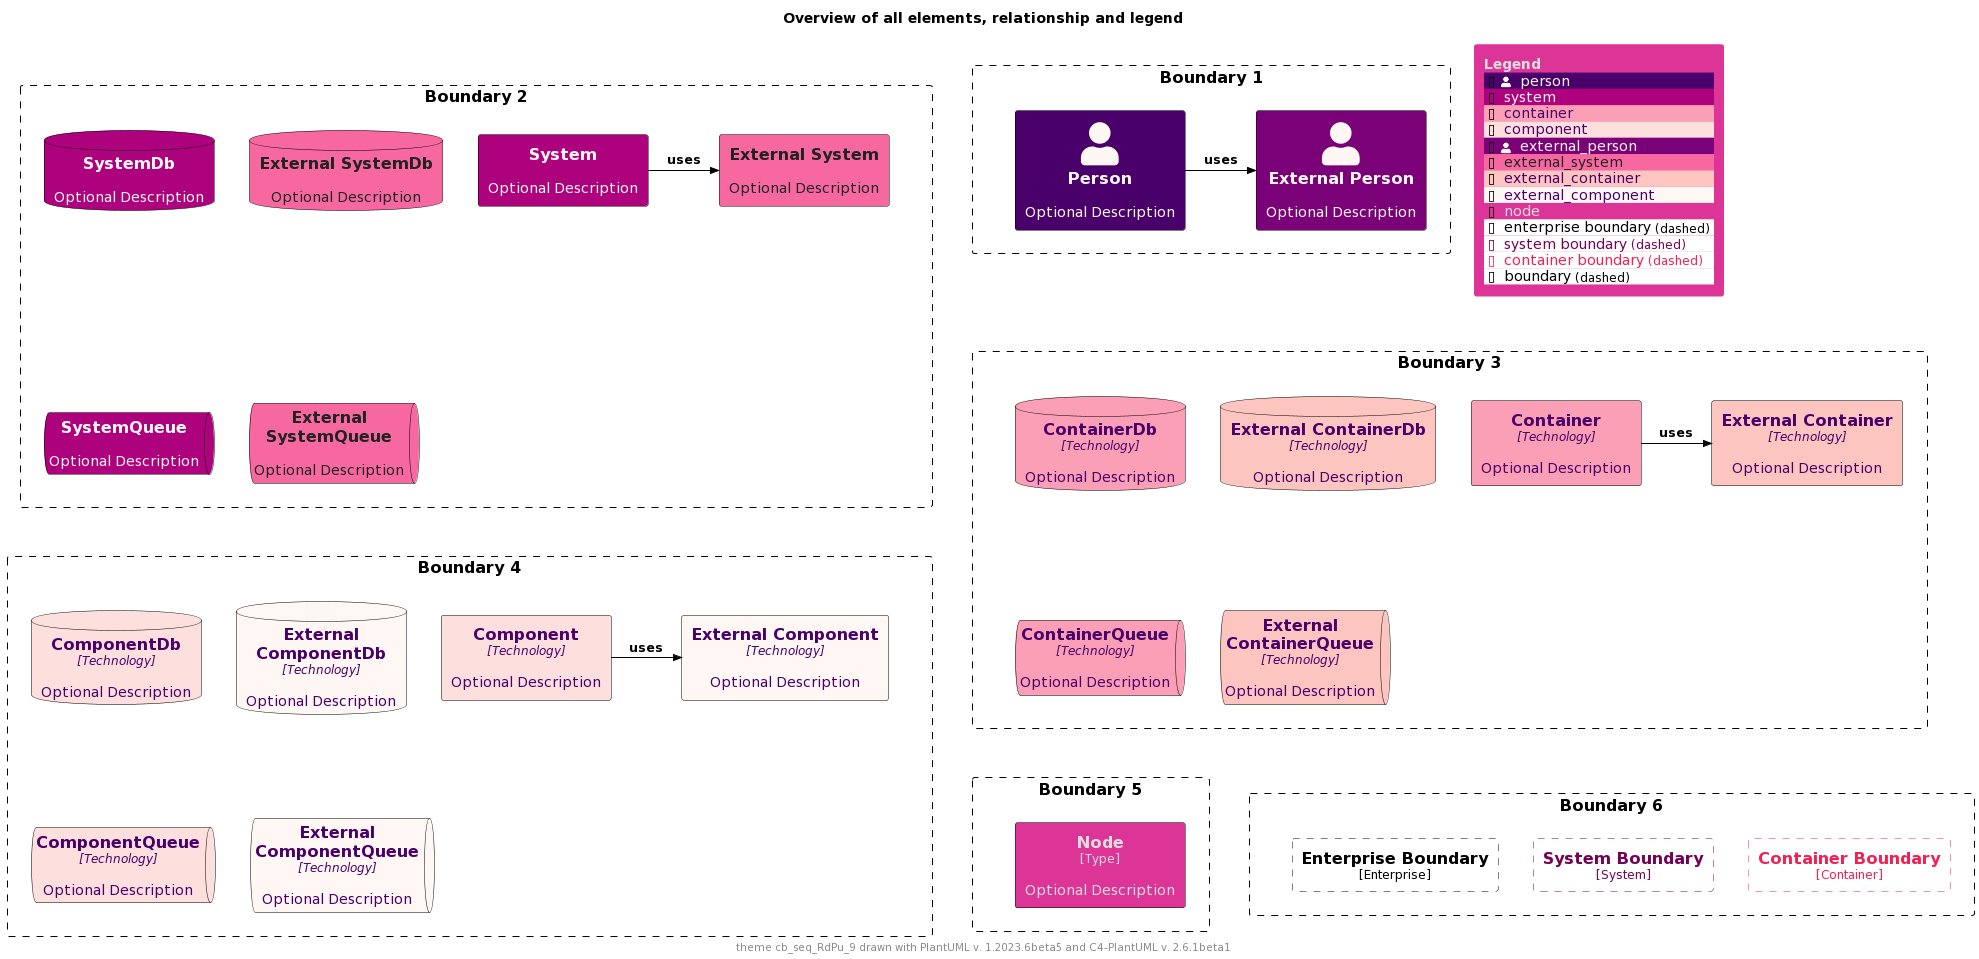

The diagram above was rendered by PlantUML. Its source (embedded in the PNG):
@startuml
'Theme: "puml-theme-cb_seq_RdPu_9.puml"
'Theme colors
' Metadata
' Created: 2023-05-02 23:42:45.567817+00:00
!$COLOR_TEXT_FALLBACK_COLOR ?= "#000000"
!$COLOR_BORDER_COLOR="#000000"

' HEADER
!$DEFAULT_NORMAL_FONT_SIZE ?= 12
!$DEFAULT_SMALL_FONT_SIZE ?= 8

' stereotype and technology font size
!$STEREOTYPE_FONT_SIZE ?= $DEFAULT_NORMAL_FONT_SIZE
!$TECHN_FONT_SIZE ?= $DEFAULT_NORMAL_FONT_SIZE
!$ARROW_FONT_SIZE ?= $DEFAULT_NORMAL_FONT_SIZE

' (default) boundary related colors and style
!$BOUNDARY_COLOR ?= $COLOR_BORDER_COLOR
!$BOUNDARY_BG_COLOR ?= "solid"
!$BOUNDARY_BORDER_STYLE ?= "dashed"

' THEME COLORS
!$THEME = "cb_seq_RdPu_9"

!function $textcolor($bgColor)
!if $bgColor == $COLOR_INDEX_0 || $bgColor == $COLOR_INDEX_1 || $bgColor == $COLOR_INDEX_2 || $bgColor == $COLOR_INDEX_3
!return $COLOR_INDEX_8
!elseif $bgColor == $COLOR_INDEX_6 || $bgColor == $COLOR_INDEX_7 || $bgColor == $COLOR_INDEX_8
!return $COLOR_INDEX_0
!elseif %is_light($bgColor)
!return "#222222"
!elseif %is_dark($bgColor)
!return "#dddddd"
!else
!return $COLOR_TEXT_FALLBACK_COLOR
!endif
!endfunction

!$COLOR_INDEX_0="#FFF7F3"
!$COLOR_INDEX_1="#FDE0DD"
!$COLOR_INDEX_2="#FCC5C0"
!$COLOR_INDEX_3="#FA9FB5"
!$COLOR_INDEX_4="#F768A1"
!$COLOR_INDEX_5="#DD3497"
!$COLOR_INDEX_6="#AE017E"
!$COLOR_INDEX_7="#7A0177"
!$COLOR_INDEX_8="#49006A"

!$COLOR_TEXT_LIGHT=$COLOR_INDEX_0
!$COLOR_TEXT_DARK=$COLOR_INDEX_8
!$COLOR_TEXT_NEUTRAL=$textcolor($COLOR_INDEX_4)
!$COLOR_REL_COLOR=$textcolor($COLOR_INDEX_8)

' person related colors
!$PERSON_BG_COLOR ?= $COLOR_INDEX_8
!$PERSON_FONT_COLOR ?= $textcolor($PERSON_BG_COLOR)
!$PERSON_BORDER_COLOR ?= $COLOR_BORDER_COLOR

' external person related colors
!$EXTERNAL_PERSON_BG_COLOR ?= $COLOR_INDEX_7
!$EXTERNAL_PERSON_FONT_COLOR ?= $textcolor($EXTERNAL_PERSON_BG_COLOR)
!$EXTERNAL_PERSON_BORDER_COLOR ?= $COLOR_BORDER_COLOR

' system related colors
!$SYSTEM_BG_COLOR ?= $COLOR_INDEX_6
!$SYSTEM_FONT_COLOR ?= $textcolor($SYSTEM_BG_COLOR)
!$SYSTEM_BORDER_COLOR ?= $COLOR_BORDER_COLOR

' external system related colors
!$EXTERNAL_SYSTEM_BG_COLOR ?= $COLOR_INDEX_4
!$EXTERNAL_SYSTEM_FONT_COLOR ?= $textcolor($EXTERNAL_SYSTEM_BG_COLOR)
!$EXTERNAL_SYSTEM_BORDER_COLOR ?= $COLOR_BORDER_COLOR

' container related colors
!$CONTAINER_BG_COLOR ?= $COLOR_INDEX_3
!$CONTAINER_FONT_COLOR ?= $textcolor($CONTAINER_BG_COLOR)
!$CONTAINER_BORDER_COLOR ?= $COLOR_BORDER_COLOR

' external container related colors
!$EXTERNAL_CONTAINER_BG_COLOR ?= $COLOR_INDEX_2
!$EXTERNAL_CONTAINER_FONT_COLOR ?= $textcolor($EXTERNAL_CONTAINER_BG_COLOR)
!$EXTERNAL_CONTAINER_BORDER_COLOR ?= $COLOR_BORDER_COLOR

' component related colors
!$COMPONENT_BG_COLOR ?= $COLOR_INDEX_1
!$COMPONENT_FONT_COLOR ?= $textcolor($COMPONENT_BG_COLOR)
!$COMPONENT_BORDER_COLOR ?= $COLOR_BORDER_COLOR

' external component related colors
!$EXTERNAL_COMPONENT_BG_COLOR ?= $COLOR_INDEX_0
!$EXTERNAL_COMPONENT_FONT_COLOR ?= $textcolor($EXTERNAL_COMPONENT_BG_COLOR)
!$EXTERNAL_COMPONENT_BORDER_COLOR ?= $COLOR_BORDER_COLOR

' node related colors
!$NODE_BG_COLOR ?= $COLOR_INDEX_5
!$NODE_FONT_COLOR ?= $textcolor($NODE_BG_COLOR)
!$NODE_BORDER_COLOR ?= $COLOR_BORDER_COLOR

' legend colors and sizes
!$LEGEND_TITLE_COLOR ?= $textcolor($COLOR_INDEX_5)
!$LEGEND_FONT_COLOR ?= $textcolor($COLOR_INDEX_5)
!$LEGEND_BG_COLOR ?= $COLOR_INDEX_5
!$LEGEND_BORDER_COLOR ?= $COLOR_INDEX_5
!$LEGEND_DARK_COLOR ?= $COLOR_TEXT_DARK
!$LEGEND_LIGHT_COLOR ?= $COLOR_TEXT_LIGHT

' sketch related colors, font and texts
!$SKETCH_FONT_COLOR ?= $COLOR_INDEX_8
!$SKETCH_WARNING_COLOR ?= $COLOR_INDEX_0

' FOOTER
' default text color of all elements
!$ELEMENT_FONT_COLOR ?= $COLOR_TEXT_FALLBACK_COLOR

' arrow related colors and text size
!$ARROW_COLOR ?= $COLOR_TEXT_FALLBACK_COLOR
!$ARROW_FONT_COLOR ?= $COLOR_TEXT_FALLBACK_COLOR

' system boundary related colors and style
!$SYSTEM_BOUNDARY_COLOR ?= %darken($SYSTEM_BG_COLOR, 33)
!$SYSTEM_BOUNDARY_BG_COLOR ?= $BOUNDARY_BG_COLOR
!$SYSTEM_BOUNDARY_BORDER_STYLE ?= $BOUNDARY_BORDER_STYLE

' enterprise boundary related colors and style
!$ENTERPRISE_BOUNDARY_COLOR ?= $BOUNDARY_COLOR
!$ENTERPRISE_BOUNDARY_BG_COLOR ?= $BOUNDARY_BG_COLOR
!$ENTERPRISE_BOUNDARY_BORDER_STYLE ?= $BOUNDARY_BORDER_STYLE

' container boundary related colors and style
!$CONTAINER_BOUNDARY_COLOR ?= %darken($CONTAINER_BG_COLOR, 33)
!$CONTAINER_BOUNDARY_BG_COLOR ?= $BOUNDARY_BG_COLOR
!$CONTAINER_BOUNDARY_BORDER_STYLE ?= $BOUNDARY_BORDER_STYLE

' Sketch related settings
!$LEGEND_DETAILS_SMALL_SIZE ?= $DEFAULT_SMALL_FONT_SIZE
!$LEGEND_DETAILS_NORMAL_SIZE ?= $DEFAULT_NORMAL_FONT_SIZE

' legend related texts
!$LEGEND_SHADOW_TEXT ?= "shadow"
!$LEGEND_NO_SHADOW_TEXT ?= "no shadow"
!$LEGEND_NO_FONT_BG_TEXT ?= "last text and back color"
!$LEGEND_NO_FONT_TEXT ?= "last text color"
!$LEGEND_NO_BG_TEXT ?= "last back color"
!$LEGEND_NO_LINE_TEXT ?= "last line color"
!$LEGEND_ROUNDED_BOX ?= "rounded box"
!$LEGEND_EIGHT_SIDED ?= "eight sided"
!$LEGEND_DOTTED_LINE ?= "dotted"
!$LEGEND_DASHED_LINE ?= "dashed"
!$LEGEND_BOLD_LINE ?= "bold"
!$LEGEND_BOUNDARY ?= "boundary"
!$LEGEND_DASHED_BOUNDARY ?= "dashed"
' transparent is ignored, produces smaller legends
' !$LEGEND_DASHED_TRANSPARENT_BOUNDARY ?= "dashed, transparent"
!$LEGEND_DASHED_TRANSPARENT_BOUNDARY ?= "dashed"

' Sketch
!$SKETCH_BG_COLOR ?= "transparent"
!$SKETCH_FONT_NAME ?= "Gochi Hand"
!$SKETCH_FOOTER_WARNING ?= "Warning:"
!$SKETCH_FOOTER_TEXT ?= "Created for discussion, needs to be validated"

' size of rectangle shape corner markers
!$ROUNDED_BOX_SIZE ?= 25
!$EIGHT_SIDED_SIZE ?= 18


' Elements


' displays all elements, relationship and legend (can be included in the theme test)
!if %variable_exists("RELATIVE_INCLUDE")
  !include %get_variable_value("RELATIVE_INCLUDE")/C4_Component.puml
  !include %get_variable_value("RELATIVE_INCLUDE")/C4_Deployment.puml
!else
  !include https://raw.githubusercontent.com/plantuml-stdlib/C4-PlantUML/master/C4_Component.puml
  !include https://raw.githubusercontent.com/plantuml-stdlib/C4-PlantUML/master/C4_Deployment.puml
!endif

SetDefaultLegendEntries("person\nsystem\ncontainer\ncomponent\nexternal_person\nexternal_system\nexternal_container\nexternal_component\nnode\nenterprise_boundary\nsystem_boundary\ncontainer_boundary\nboundary")

title Overview of all elements, relationship and legend

footer theme $THEME drawn with PlantUML v. %version() and C4-PlantUML v. C4Version()

Boundary(b2, "Boundary 2") {
  System(system, "System", "Optional Description")
  System_Ext(externalSystem, "External System", "Optional Description")
  Rel_R(system, externalSystem, "uses")

  SystemDb(systemDb, "SystemDb", "Optional Description")
  SystemDb_Ext(externalSystemDb, "External SystemDb", "Optional Description")
  SystemQueue(systemQueue, "SystemQueue", "Optional Description")
  SystemQueue_Ext(externalSystemQueue, "External SystemQueue", "Optional Description")    
}

Boundary(b1, "Boundary 1") {
  Person(person, "Person", "Optional Description")
  Person_Ext(externalPerson, "External Person", "Optional Description")
  Rel_R(person, externalPerson, "uses")
}

Boundary(b3, "Boundary 3") {
  Container(container, "Container", "Technology", "Optional Description")
  Container_Ext(externalContainer, "External Container", "Technology", "Optional Description")
  Rel_R(container, externalContainer, "uses")

  ContainerDb(containerDb, "ContainerDb", "Technology", "Optional Description")
  ContainerDb_Ext(externalContainerDb, "External ContainerDb", "Technology", "Optional Description")
  ContainerQueue(containerQueue, "ContainerQueue", "Technology", "Optional Description")
  ContainerQueue_Ext(externalContainerQueue, "External ContainerQueue", "Technology", "Optional Description")
}

Boundary(b4, "Boundary 4") {
  Component(component, "Component", "Technology", "Optional Description")
  Component_Ext(externalComponent, "External Component", "Technology", "Optional Description")
  Rel_R(component, externalComponent, "uses")

  ComponentDb(componentDb, "ComponentDb", "Technology", "Optional Description")
  ComponentDb_Ext(externalComponentDb, "External ComponentDb", "Technology", "Optional Description")
  ComponentQueue(componentQueue, "ComponentQueue", "Technology", "Optional Description")
  ComponentQueue_Ext(externalComponentQueue, "External ComponentQueue", "Technology", "Optional Description")
}

Boundary(b5, "Boundary 5") {
  Node(node, "Node", "Type", "Optional Description")
}

Boundary(b6, "Boundary 6") {
  Enterprise_Boundary(eb, "Enterprise Boundary") {
  }

  System_Boundary(sb, "System Boundary") {
  }

  Container_Boundary(cb, "Container Boundary") {
  }

  Lay_R(eb,sb)
  Lay_R(sb,cb)
}

Lay_D(b2,b3)
Lay_R(b2,b1)
Lay_D(b3,b4)
Lay_D(b4,b5)
Lay_R(b5,b6)

SHOW_FLOATING_LEGEND()
@enduml